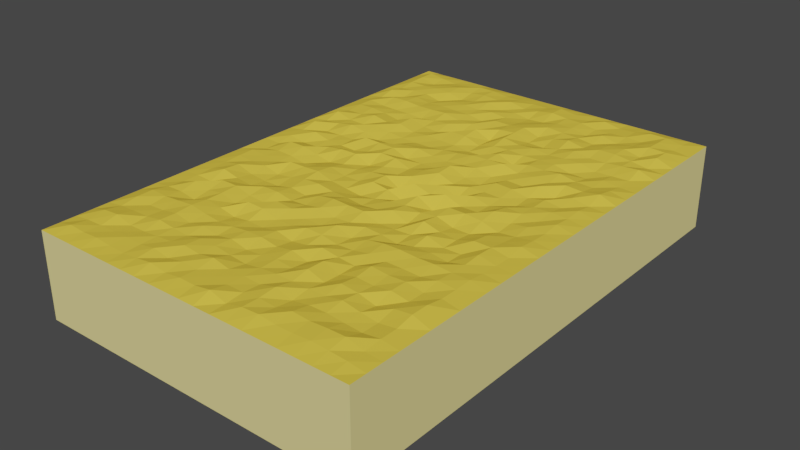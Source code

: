 # Source: vegetaux_plantations.blend  (saved by Blender 2.79.0; exported with 4.5.12 LTS)
import bpy
from mathutils import Matrix  # noqa: F401  (used for matrix-valued properties, if any)

bpy.ops.wm.read_factory_settings(use_empty=True)
scene = bpy.context.scene
scene.name = 'Scene'

# ---- collections
col_collection_1 = bpy.data.collections.new('Collection 1'); scene.collection.children.link(col_collection_1)

# ---- materials (node trees are filled in below, after node groups)
mat_jaunepale = bpy.data.materials.new('jaunePale')
mat_jaunepale.alpha_threshold = 0.0
mat_jaunepale.diffuse_color = (0.8, 0.6979, 0.2769, 1.0)
mat_jaunepale.roughness = 0.5
mat_jaunefonce = bpy.data.materials.new('jauneFonce')
mat_jaunefonce.alpha_threshold = 0.0
mat_jaunefonce.diffuse_color = (0.8, 0.5716, 0.06061, 1.0)
mat_jaunefonce.roughness = 0.5

# ---- material node trees
mat_jaunepale.use_nodes = True; mat_jaunepale.node_tree.nodes.clear()
_N = mat_jaunepale.node_tree.nodes; _L = mat_jaunepale.node_tree.links
n0 = _N.new('ShaderNodeOutputMaterial'); n0.name = 'Material Output'; n0.location = (300, 300)
n1 = _N.new('ShaderNodeBsdfDiffuse'); n1.name = 'Diffuse BSDF'; n1.location = (10, 300)
n1.inputs[0].default_value = (0.8, 0.6979, 0.2769, 1.0)
_L.new(n1.outputs[0], n0.inputs[0])
n0.is_active_output = True
mat_jaunefonce.use_nodes = True; mat_jaunefonce.node_tree.nodes.clear()
_N = mat_jaunefonce.node_tree.nodes; _L = mat_jaunefonce.node_tree.links
n0 = _N.new('ShaderNodeOutputMaterial'); n0.name = 'Material Output'; n0.location = (300, 300)
n1 = _N.new('ShaderNodeBsdfDiffuse'); n1.name = 'Diffuse BSDF'; n1.location = (10, 300)
n1.inputs[0].default_value = (0.8, 0.5716, 0.06061, 1.0)
_L.new(n1.outputs[0], n0.inputs[0])
n0.is_active_output = True

# ---- world
world_world = bpy.data.worlds.new('World'); scene.world = world_world
world_world.color = (0.05088, 0.05088, 0.05088)
world_world.use_sun_shadow = False
world_world.sun_shadow_jitter_overblur = 0.0
world_world.cycles.sampling_method = 'MANUAL'

# ---- meshes
me_cube = bpy.data.meshes.new('Cube')
me_cube.from_pydata([(-2.0, -3.0, 0.0), (-2.0, -3.0, 1.016), (-2.0, 3.0, 1.016), (2.0, -3.0, 0.0), (2.0, -3.0, 1.016), (2.0, 3.0, 0.0), (2.0, 3.0, 1.016), (0.0, 3.0, 1.016), (0.0, -3.0, 0.0), (0.0, -3.0, 1.016), (-2.0, -1.0, 1.016), (-2.0, 1.0, 1.016), (2.0, -1.0, 0.0), (2.0, 1.0, 0.0), (2.0, 1.0, 1.016), (2.0, -1.0, 1.016), (0.0, 1.0, 1.046), (0.0, -1.0, 1.023), (-2.0, 0.0, 1.016), (2.0, 0.0, 0.0), (2.0, 0.0, 1.016), (0.0, 0.0, 0.9629), (-2.0, 2.0, 1.016), (2.0, 2.0, 0.0), (2.0, 2.0, 1.016), (0.0, 2.0, 1.068), (2.0, -2.0, 1.016), (0.0, -2.0, 1.024), (-2.0, -2.0, 1.016), (2.0, -2.0, 0.0), (-1.0, -3.0, 1.016), (-1.0, 3.0, 1.016), (-1.0, -3.0, 0.0), (-1.0, 1.0, 1.036), (-1.0, -1.0, 1.059), (-1.0, 0.0, 0.9919), (-1.0, 2.0, 1.06), (-1.0, -2.0, 1.03), (1.0, 3.0, 1.016), (1.0, -3.0, 0.0), (1.0, -3.0, 1.016), (1.0, 1.0, 1.053), (1.0, -1.0, 1.04), (1.0, 0.0, 1.015), (1.0, 2.0, 1.053), (1.0, -2.0, 1.09), (-2.0, 2.2, 1.016), (-2.0, 2.4, 1.016), (-2.0, 2.6, 1.016), (-2.0, 2.8, 1.016), (1.2, 3.0, 1.016), (1.4, 3.0, 1.016), (1.6, 3.0, 1.016), (1.8, 3.0, 1.016), (2.0, 2.2, 0.0), (2.0, 2.4, 0.0), (2.0, 2.6, 0.0), (2.0, 2.8, 0.0), (2.0, -2.2, 1.016), (2.0, -2.4, 1.016), (2.0, -2.6, 1.016), (2.0, -2.8, 1.016), (1.2, -3.0, 0.0), (1.4, -3.0, 0.0), (1.6, -3.0, 0.0), (1.8, -3.0, 0.0), (-1.2, -3.0, 1.016), (-1.4, -3.0, 1.016), (-1.6, -3.0, 1.016), (-1.8, -3.0, 1.016), (-0.8, 3.0, 1.016), (-0.6, 3.0, 1.016), (-0.4, 3.0, 1.016), (-0.2, 3.0, 1.016), (-0.8, -3.0, 0.0), (-0.6, -3.0, 0.0), (-0.4, -3.0, 0.0), (-0.2, -3.0, 0.0), (0.8, -3.0, 1.016), (0.6, -3.0, 1.016), (0.4, -3.0, 1.016), (0.2, -3.0, 1.016), (0.0, -2.2, 1.013), (0.0, -2.4, 1.047), (0.0, -2.6, 1.053), (0.0, -2.8, 1.056), (-2.0, -1.8, 1.016), (-2.0, -1.6, 1.016), (-2.0, -1.4, 1.016), (-2.0, -1.2, 1.016), (-2.0, 0.2, 1.016), (-2.0, 0.4, 1.016), (-2.0, 0.6, 1.016), (-2.0, 0.8, 1.016), (2.0, -1.8, 0.0), (2.0, -1.6, 0.0), (2.0, -1.4, 0.0), (2.0, -1.2, 0.0), (2.0, 0.2, 0.0), (2.0, 0.4, 0.0), (2.0, 0.6, 0.0), (2.0, 0.8, 0.0), (2.0, 1.8, 1.016), (2.0, 1.6, 1.016), (2.0, 1.4, 1.016), (2.0, 1.2, 1.016), (2.0, -0.2, 1.016), (2.0, -0.4, 1.016), (2.0, -0.6, 1.016), (2.0, -0.8, 1.016), (0.0, 1.8, 1.076), (0.0, 1.6, 1.001), (0.0, 1.4, 1.006), (0.0, 1.2, 0.9967), (0.0, -0.2, 1.036), (0.0, -0.4, 1.004), (0.0, -0.6, 1.005), (0.0, -0.8, 1.081), (1.2, 1.0, 1.04), (1.4, 1.0, 1.072), (1.6, 1.0, 1.059), (1.8, 1.0, 1.09), (1.2, -1.0, 1.045), (1.4, -1.0, 1.016), (1.6, -1.0, 1.063), (1.8, -1.0, 1.041), (-0.8, 1.0, 1.013), (-0.6, 1.0, 1.008), (-0.4, 1.0, 1.008), (-0.2, 1.0, 1.03), (-0.8, -1.0, 1.06), (-0.6, -1.0, 1.022), (-0.4, -1.0, 1.034), (-0.2, -1.0, 1.069), (-2.0, -0.8, 1.016), (-2.0, -0.6, 1.016), (-2.0, -0.4, 1.016), (-2.0, -0.2, 1.016), (2.0, -0.8, 0.0), (2.0, -0.6, 0.0), (2.0, -0.4, 0.0), (2.0, -0.2, 0.0), (2.0, 0.8, 1.016), (2.0, 0.6, 1.016), (2.0, 0.4, 1.016), (2.0, 0.2, 1.016), (0.0, 0.8, 1.015), (0.0, 0.6, 1.007), (0.0, 0.4, 1.048), (0.0, 0.2, 1.048), (-0.8, 0.0, 1.027), (-0.6, 0.0, 1.022), (-0.4, 0.0, 1.05), (-0.2, 0.0, 1.068), (1.2, 0.0, 1.091), (1.4, 0.0, 1.02), (1.6, 0.0, 1.048), (1.8, 0.0, 1.039), (-2.0, 1.2, 1.016), (-2.0, 1.4, 1.016), (-2.0, 1.6, 1.016), (-2.0, 1.8, 1.016), (2.0, 1.2, 0.0), (2.0, 1.4, 0.0), (2.0, 1.6, 0.0), (2.0, 1.8, 0.0), (2.0, 2.8, 1.016), (2.0, 2.6, 1.016), (2.0, 2.4, 1.016), (2.0, 2.2, 1.016), (0.0, 2.8, 1.045), (0.0, 2.6, 1.062), (0.0, 2.4, 1.018), (0.0, 2.2, 1.038), (-0.8, 2.0, 1.053), (-0.6, 2.0, 1.051), (-0.4, 2.0, 1.019), (-0.2, 2.0, 1.072), (1.2, 2.0, 1.086), (1.4, 2.0, 1.087), (1.6, 2.0, 1.061), (1.8, 2.0, 1.029), (2.0, -1.2, 1.016), (2.0, -1.4, 1.016), (2.0, -1.6, 1.016), (2.0, -1.8, 1.016), (0.0, -1.2, 1.015), (0.0, -1.4, 1.067), (0.0, -1.6, 1.001), (0.0, -1.8, 1.027), (-2.0, -2.8, 1.016), (-2.0, -2.6, 1.016), (-2.0, -2.4, 1.016), (-2.0, -2.2, 1.016), (2.0, -2.8, 0.0), (2.0, -2.6, 0.0), (2.0, -2.4, 0.0), (2.0, -2.2, 0.0), (1.2, -2.0, 1.069), (1.4, -2.0, 1.015), (1.6, -2.0, 1.067), (1.8, -2.0, 1.09), (-0.8, -2.0, 1.064), (-0.6, -2.0, 1.023), (-0.4, -2.0, 1.055), (-0.2, -2.0, 1.007), (-0.2, -3.0, 1.016), (-0.4, -3.0, 1.016), (-0.6, -3.0, 1.016), (-0.8, -3.0, 1.016), (-1.8, 3.0, 1.016), (-1.6, 3.0, 1.016), (-1.4, 3.0, 1.016), (-1.2, 3.0, 1.016), (-1.8, -3.0, 0.0), (-1.6, -3.0, 0.0), (-1.4, -3.0, 0.0), (-1.2, -3.0, 0.0), (-1.8, 1.0, 1.091), (-1.6, 1.0, 1.036), (-1.4, 1.0, 1.029), (-1.2, 1.0, 1.079), (-1.8, -1.0, 1.037), (-1.6, -1.0, 1.087), (-1.4, -1.0, 1.039), (-1.2, -1.0, 1.014), (-1.8, 0.0, 1.004), (-1.6, 0.0, 1.075), (-1.4, 0.0, 1.075), (-1.2, 0.0, 1.029), (-1.8, 2.0, 1.083), (-1.6, 2.0, 1.035), (-1.4, 2.0, 1.081), (-1.2, 2.0, 1.052), (-1.8, -2.0, 1.07), (-1.6, -2.0, 1.032), (-1.4, -2.0, 1.04), (-1.2, -2.0, 1.071), (-1.0, -1.2, 1.029), (-1.0, -1.4, 1.017), (-1.0, -1.6, 1.045), (-1.0, -1.8, 1.054), (-1.0, 2.8, 1.073), (-1.0, 2.6, 1.055), (-1.0, 2.4, 1.023), (-1.0, 2.2, 1.057), (-1.0, 0.8, 0.9978), (-1.0, 0.6, 1.092), (-1.0, 0.4, 1.001), (-1.0, 0.2, 1.081), (-1.0, -0.2, 1.035), (-1.0, -0.4, 1.075), (-1.0, -0.6, 1.024), (-1.0, -0.8, 0.994), (-1.0, 1.8, 1.073), (-1.0, 1.6, 1.018), (-1.0, 1.4, 1.084), (-1.0, 1.2, 1.079), (-1.0, -2.2, 1.051), (-1.0, -2.4, 1.043), (-1.0, -2.6, 1.037), (-1.0, -2.8, 1.027), (0.2, 3.0, 1.016), (0.4, 3.0, 1.016), (0.6, 3.0, 1.016), (0.8, 3.0, 1.016), (0.2, -3.0, 0.0), (0.4, -3.0, 0.0), (0.6, -3.0, 0.0), (0.8, -3.0, 0.0), (1.8, -3.0, 1.016), (1.6, -3.0, 1.016), (1.4, -3.0, 1.016), (1.2, -3.0, 1.016), (0.2, 1.0, 1.076), (0.4, 1.0, 1.081), (0.6, 1.0, 1.09), (0.8, 1.0, 1.035), (0.2, -1.0, 1.032), (0.4, -1.0, 1.049), (0.6, -1.0, 1.035), (0.8, -1.0, 1.001), (0.2, 0.0, 1.088), (0.4, 0.0, 1.032), (0.6, 0.0, 1.088), (0.8, 0.0, 1.015), (0.2, 2.0, 1.088), (0.4, 2.0, 1.023), (0.6, 2.0, 1.052), (0.8, 2.0, 1.092), (0.2, -2.0, 1.048), (0.4, -2.0, 1.027), (0.6, -2.0, 1.091), (0.8, -2.0, 1.026), (1.0, -1.2, 1.092), (1.0, -1.4, 1.05), (1.0, -1.6, 1.091), (1.0, -1.8, 1.067), (1.0, 2.8, 1.034), (1.0, 2.6, 1.038), (1.0, 2.4, 1.075), (1.0, 2.2, 1.03), (1.0, 0.8, 1.012), (1.0, 0.6, 1.053), (1.0, 0.4, 1.023), (1.0, 0.2, 1.009), (1.0, -0.2, 1.079), (1.0, -0.4, 1.001), (1.0, -0.6, 1.033), (1.0, -0.8, 1.077), (1.0, 1.8, 1.083), (1.0, 1.6, 1.058), (1.0, 1.4, 1.056), (1.0, 1.2, 1.056), (1.0, -2.2, 1.054), (1.0, -2.4, 1.057), (1.0, -2.6, 1.091), (1.0, -2.8, 1.057), (1.8, -2.2, 1.049), (1.8, -2.4, 1.049), (1.8, -2.6, 1.031), (1.8, -2.8, 1.043), (1.6, -2.2, 1.024), (1.6, -2.4, 1.025), (1.6, -2.6, 1.088), (1.6, -2.8, 1.057), (1.4, -2.2, 1.05), (1.4, -2.4, 1.04), (1.4, -2.6, 1.087), (1.4, -2.8, 1.067), (1.2, -2.2, 1.09), (1.2, -2.4, 1.059), (1.2, -2.6, 1.076), (1.2, -2.8, 1.056), (1.8, 1.8, 1.085), (1.8, 1.6, 1.027), (1.8, 1.4, 1.024), (1.8, 1.2, 1.055), (1.6, 1.8, 1.07), (1.6, 1.6, 1.022), (1.6, 1.4, 1.045), (1.6, 1.2, 1.031), (1.4, 1.8, 1.053), (1.4, 1.6, 1.017), (1.4, 1.4, 1.006), (1.4, 1.2, 1.039), (1.2, 1.8, 1.051), (1.2, 1.6, 1.061), (1.2, 1.4, 1.009), (1.2, 1.2, 1.077), (1.8, -0.2, 1.047), (1.8, -0.4, 1.066), (1.8, -0.6, 1.032), (1.8, -0.8, 1.034), (1.6, -0.2, 1.021), (1.6, -0.4, 1.045), (1.6, -0.6, 1.072), (1.6, -0.8, 1.079), (1.4, -0.2, 1.002), (1.4, -0.4, 1.05), (1.4, -0.6, 1.074), (1.4, -0.8, 1.013), (1.2, -0.2, 1.059), (1.2, -0.4, 0.9972), (1.2, -0.6, 1.015), (1.2, -0.8, 1.013), (1.8, 0.8, 1.028), (1.8, 0.6, 1.056), (1.8, 0.4, 1.045), (1.8, 0.2, 1.061), (1.6, 0.8, 1.063), (1.6, 0.6, 1.024), (1.6, 0.4, 1.055), (1.6, 0.2, 1.029), (1.4, 0.8, 0.9988), (1.4, 0.6, 1.051), (1.4, 0.4, 1.045), (1.4, 0.2, 1.053), (1.2, 0.8, 1.075), (1.2, 0.6, 1.011), (1.2, 0.4, 0.9971), (1.2, 0.2, 1.057), (1.8, 2.8, 1.041), (1.8, 2.6, 1.041), (1.8, 2.4, 1.082), (1.8, 2.2, 1.088), (1.6, 2.8, 1.074), (1.6, 2.6, 1.083), (1.6, 2.4, 1.092), (1.6, 2.2, 1.039), (1.4, 2.8, 1.075), (1.4, 2.6, 1.035), (1.4, 2.4, 1.056), (1.4, 2.2, 1.084), (1.2, 2.8, 1.041), (1.2, 2.6, 1.045), (1.2, 2.4, 1.029), (1.2, 2.2, 1.068), (1.8, -1.2, 1.065), (1.8, -1.4, 1.058), (1.8, -1.6, 1.058), (1.8, -1.8, 1.089), (1.6, -1.2, 1.066), (1.6, -1.4, 1.075), (1.6, -1.6, 1.041), (1.6, -1.8, 1.044), (1.4, -1.2, 1.081), (1.4, -1.4, 1.04), (1.4, -1.6, 1.078), (1.4, -1.8, 1.079), (1.2, -1.2, 1.079), (1.2, -1.4, 1.048), (1.2, -1.6, 1.07), (1.2, -1.8, 1.052), (-0.2, -2.2, 1.034), (-0.2, -2.4, 1.092), (-0.2, -2.6, 1.055), (-0.2, -2.8, 1.061), (-0.4, -2.2, 1.065), (-0.4, -2.4, 1.061), (-0.4, -2.6, 1.067), (-0.4, -2.8, 1.038), (-0.6, -2.2, 1.075), (-0.6, -2.4, 1.084), (-0.6, -2.6, 1.032), (-0.6, -2.8, 1.071), (-0.8, -2.2, 1.036), (-0.8, -2.4, 1.057), (-0.8, -2.6, 1.068), (-0.8, -2.8, 1.045), (-0.2, 1.8, 1.033), (-0.2, 1.6, 1.087), (-0.2, 1.4, 1.069), (-0.2, 1.2, 1.022), (-0.4, 1.8, 1.046), (-0.4, 1.6, 1.003), (-0.4, 1.4, 1.07), (-0.4, 1.2, 1.026), (-0.6, 1.8, 1.041), (-0.6, 1.6, 1.056), (-0.6, 1.4, 1.015), (-0.6, 1.2, 1.036), (-0.8, 1.8, 1.081), (-0.8, 1.6, 1.044), (-0.8, 1.4, 1.028), (-0.8, 1.2, 1.023), (-0.2, -0.2, 1.067), (-0.2, -0.4, 0.9776), (-0.2, -0.6, 1.029), (-0.2, -0.8, 1.092), (-0.4, -0.2, 1.016), (-0.4, -0.4, 1.0), (-0.4, -0.6, 1.038), (-0.4, -0.8, 1.063), (-0.6, -0.2, 1.016), (-0.6, -0.4, 1.027), (-0.6, -0.6, 1.068), (-0.6, -0.8, 1.005), (-0.8, -0.2, 1.064), (-0.8, -0.4, 1.084), (-0.8, -0.6, 1.061), (-0.8, -0.8, 1.034), (-0.2, 0.8, 1.023), (-0.2, 0.6, 0.9997), (-0.2, 0.4, 1.005), (-0.2, 0.2, 1.006), (-0.4, 0.8, 1.06), (-0.4, 0.6, 1.001), (-0.4, 0.4, 1.077), (-0.4, 0.2, 1.042), (-0.6, 0.8, 1.05), (-0.6, 0.6, 1.078), (-0.6, 0.4, 1.082), (-0.6, 0.2, 0.9983), (-0.8, 0.8, 1.003), (-0.8, 0.6, 1.085), (-0.8, 0.4, 1.042), (-0.8, 0.2, 1.083), (-0.2, 2.8, 1.044), (-0.2, 2.6, 1.043), (-0.2, 2.4, 1.05), (-0.2, 2.2, 1.048), (-0.4, 2.8, 1.049), (-0.4, 2.6, 1.085), (-0.4, 2.4, 1.037), (-0.4, 2.2, 1.07), (-0.6, 2.8, 1.047), (-0.6, 2.6, 1.06), (-0.6, 2.4, 1.088), (-0.6, 2.2, 1.051), (-0.8, 2.8, 1.071), (-0.8, 2.6, 1.075), (-0.8, 2.4, 1.052), (-0.8, 2.2, 1.067), (-0.2, -1.2, 1.022), (-0.2, -1.4, 1.024), (-0.2, -1.6, 1.048), (-0.2, -1.8, 1.061), (-0.4, -1.2, 1.071), (-0.4, -1.4, 1.024), (-0.4, -1.6, 1.017), (-0.4, -1.8, 1.06), (-0.6, -1.2, 1.087), (-0.6, -1.4, 1.084), (-0.6, -1.6, 1.026), (-0.6, -1.8, 1.041), (-0.8, -1.2, 1.015), (-0.8, -1.4, 1.091), (-0.8, -1.6, 1.003), (-0.8, -1.8, 1.03), (-1.2, -1.2, 1.081), (-1.2, -1.4, 1.072), (-1.2, -1.6, 1.071), (-1.2, -1.8, 1.087), (-1.4, -1.2, 1.084), (-1.4, -1.4, 1.043), (-1.4, -1.6, 1.01), (-1.4, -1.8, 1.073), (-1.6, -1.2, 1.016), (-1.6, -1.4, 1.085), (-1.6, -1.6, 1.041), (-1.6, -1.8, 1.06), (-1.8, -1.2, 1.027), (-1.8, -1.4, 1.024), (-1.8, -1.6, 1.039), (-1.8, -1.8, 1.072), (0.8, -1.2, 1.088), (0.8, -1.4, 1.065), (0.8, -1.6, 1.021), (0.8, -1.8, 1.017), (0.6, -1.2, 1.059), (0.6, -1.4, 1.029), (0.6, -1.6, 1.04), (0.6, -1.8, 1.086), (0.4, -1.2, 1.01), (0.4, -1.4, 1.021), (0.4, -1.6, 1.07), (0.4, -1.8, 1.007), (0.2, -1.2, 1.081), (0.2, -1.4, 1.059), (0.2, -1.6, 1.03), (0.2, -1.8, 1.058), (0.8, 2.8, 1.071), (0.8, 2.6, 1.031), (0.8, 2.4, 1.022), (0.8, 2.2, 1.056), (0.6, 2.8, 1.03), (0.6, 2.6, 1.063), (0.6, 2.4, 1.063), (0.6, 2.2, 1.064), (0.4, 2.8, 1.055), (0.4, 2.6, 1.07), (0.4, 2.4, 1.064), (0.4, 2.2, 1.081), (0.2, 2.8, 1.081), (0.2, 2.6, 1.091), (0.2, 2.4, 1.03), (0.2, 2.2, 1.068), (-1.2, 2.8, 1.037), (-1.2, 2.6, 1.084), (-1.2, 2.4, 1.074), (-1.2, 2.2, 1.018), (-1.4, 2.8, 1.03), (-1.4, 2.6, 1.064), (-1.4, 2.4, 1.082), (-1.4, 2.2, 1.061), (-1.6, 2.8, 1.052), (-1.6, 2.6, 1.031), (-1.6, 2.4, 1.069), (-1.6, 2.2, 1.065), (-1.8, 2.8, 1.08), (-1.8, 2.6, 1.081), (-1.8, 2.4, 1.076), (-1.8, 2.2, 1.048), (0.8, 0.8, 1.021), (0.8, 0.6, 1.062), (0.8, 0.4, 1.03), (0.8, 0.2, 1.061), (0.6, 0.8, 1.003), (0.6, 0.6, 0.9827), (0.6, 0.4, 1.03), (0.6, 0.2, 0.9803), (0.4, 0.8, 1.052), (0.4, 0.6, 1.007), (0.4, 0.4, 1.003), (0.4, 0.2, 1.061), (0.2, 0.8, 1.03), (0.2, 0.6, 1.088), (0.2, 0.4, 1.074), (0.2, 0.2, 0.9971), (-1.2, 0.8, 1.046), (-1.2, 0.6, 1.017), (-1.2, 0.4, 1.01), (-1.2, 0.2, 1.057), (-1.4, 0.8, 1.087), (-1.4, 0.6, 1.017), (-1.4, 0.4, 1.019), (-1.4, 0.2, 1.006), (-1.6, 0.8, 1.053), (-1.6, 0.6, 1.014), (-1.6, 0.4, 1.069), (-1.6, 0.2, 1.002), (-1.8, 0.8, 1.036), (-1.8, 0.6, 1.088), (-1.8, 0.4, 1.044), (-1.8, 0.2, 1.038), (-1.2, -0.2, 0.9914), (-1.2, -0.4, 1.075), (-1.2, -0.6, 0.9986), (-1.2, -0.8, 0.9936), (-1.4, -0.2, 1.025), (-1.4, -0.4, 1.022), (-1.4, -0.6, 1.047), (-1.4, -0.8, 1.014), (-1.6, -0.2, 1.035), (-1.6, -0.4, 1.039), (-1.6, -0.6, 1.04), (-1.6, -0.8, 1.074), (-1.8, -0.2, 1.002), (-1.8, -0.4, 1.058), (-1.8, -0.6, 1.054), (-1.8, -0.8, 1.043), (-1.2, 1.8, 1.071), (-1.2, 1.6, 1.032), (-1.2, 1.4, 1.011), (-1.2, 1.2, 1.048), (-1.4, 1.8, 1.09), (-1.4, 1.6, 1.032), (-1.4, 1.4, 1.047), (-1.4, 1.2, 1.084), (-1.6, 1.8, 1.085), (-1.6, 1.6, 1.038), (-1.6, 1.4, 1.068), (-1.6, 1.2, 1.049), (-1.8, 1.8, 1.044), (-1.8, 1.6, 1.063), (-1.8, 1.4, 1.063), (-1.8, 1.2, 1.042), (0.8, -0.2, 1.081), (0.8, -0.4, 1.062), (0.8, -0.6, 1.086), (0.8, -0.8, 1.017), (0.6, -0.2, 0.9806), (0.6, -0.4, 1.038), (0.6, -0.6, 0.995), (0.6, -0.8, 1.009), (0.4, -0.2, 1.084), (0.4, -0.4, 1.057), (0.4, -0.6, 1.078), (0.4, -0.8, 1.006), (0.2, -0.2, 0.9696), (0.2, -0.4, 1.038), (0.2, -0.6, 1.023), (0.2, -0.8, 1.079), (0.8, 1.8, 1.049), (0.8, 1.6, 1.045), (0.8, 1.4, 1.055), (0.8, 1.2, 1.063), (0.6, 1.8, 1.01), (0.6, 1.6, 1.073), (0.6, 1.4, 1.05), (0.6, 1.2, 1.005), (0.4, 1.8, 1.018), (0.4, 1.6, 1.059), (0.4, 1.4, 1.064), (0.4, 1.2, 1.084), (0.2, 1.8, 1.089), (0.2, 1.6, 1.092), (0.2, 1.4, 1.053), (0.2, 1.2, 1.001), (0.8, -2.2, 1.054), (0.8, -2.4, 1.026), (0.8, -2.6, 1.05), (0.8, -2.8, 1.079), (0.6, -2.2, 1.051), (0.6, -2.4, 1.086), (0.6, -2.6, 1.068), (0.6, -2.8, 1.07), (0.4, -2.2, 1.056), (0.4, -2.4, 1.036), (0.4, -2.6, 1.046), (0.4, -2.8, 1.026), (0.2, -2.2, 1.042), (0.2, -2.4, 1.047), (0.2, -2.6, 1.049), (0.2, -2.8, 1.087), (-1.2, -2.2, 1.076), (-1.2, -2.4, 1.029), (-1.2, -2.6, 1.049), (-1.2, -2.8, 1.038), (-1.4, -2.2, 1.048), (-1.4, -2.4, 1.027), (-1.4, -2.6, 1.04), (-1.4, -2.8, 1.056), (-1.6, -2.2, 1.048), (-1.6, -2.4, 1.084), (-1.6, -2.6, 1.041), (-1.6, -2.8, 1.047), (-1.8, -2.2, 1.039), (-1.8, -2.4, 1.071), (-1.8, -2.6, 1.037), (-1.8, -2.8, 1.061)], [], [(197, 58, 59, 196), (217, 66, 67, 216), (701, 190, 1, 69), (685, 85, 9, 81), (269, 78, 79, 268), (669, 113, 16, 274), (653, 117, 17, 278), (637, 158, 11, 218), (621, 134, 10, 222), (165, 102, 103, 164), (141, 106, 107, 140), (101, 142, 143, 100), (605, 90, 18, 226), (589, 149, 21, 282), (57, 166, 167, 56), (573, 46, 22, 230), (557, 173, 25, 286), (541, 189, 27, 290), (525, 86, 28, 234), (97, 182, 183, 96), (509, 241, 37, 202), (493, 245, 36, 174), (477, 249, 35, 150), (461, 253, 34, 130), (445, 257, 33, 126), (429, 261, 30, 209), (77, 206, 207, 76), (413, 297, 45, 198), (397, 301, 44, 178), (381, 305, 43, 154), (365, 309, 42, 122), (349, 313, 41, 118), (65, 270, 271, 64), (333, 317, 40, 273), (61, 321, 270, 4), (321, 325, 271, 270), (325, 329, 272, 271), (329, 333, 273, 272), (26, 201, 318, 58), (58, 318, 319, 59), (59, 319, 320, 60), (60, 320, 321, 61), (201, 200, 322, 318), (318, 322, 323, 319), (319, 323, 324, 320), (320, 324, 325, 321), (200, 199, 326, 322), (322, 326, 327, 323), (323, 327, 328, 324), (324, 328, 329, 325), (199, 198, 330, 326), (326, 330, 331, 327), (327, 331, 332, 328), (328, 332, 333, 329), (198, 45, 314, 330), (330, 314, 315, 331), (331, 315, 316, 332), (332, 316, 317, 333), (65, 3, 4, 270), (64, 271, 272, 63), (74, 209, 30, 32), (63, 272, 273, 62), (105, 337, 121, 14), (337, 341, 120, 121), (341, 345, 119, 120), (345, 349, 118, 119), (24, 181, 334, 102), (102, 334, 335, 103), (103, 335, 336, 104), (104, 336, 337, 105), (181, 180, 338, 334), (334, 338, 339, 335), (335, 339, 340, 336), (336, 340, 341, 337), (180, 179, 342, 338), (338, 342, 343, 339), (339, 343, 344, 340), (340, 344, 345, 341), (179, 178, 346, 342), (342, 346, 347, 343), (343, 347, 348, 344), (344, 348, 349, 345), (178, 44, 310, 346), (346, 310, 311, 347), (347, 311, 312, 348), (348, 312, 313, 349), (109, 353, 125, 15), (353, 357, 124, 125), (357, 361, 123, 124), (361, 365, 122, 123), (20, 157, 350, 106), (106, 350, 351, 107), (107, 351, 352, 108), (108, 352, 353, 109), (157, 156, 354, 350), (350, 354, 355, 351), (351, 355, 356, 352), (352, 356, 357, 353), (156, 155, 358, 354), (354, 358, 359, 355), (355, 359, 360, 356), (356, 360, 361, 357), (155, 154, 362, 358), (358, 362, 363, 359), (359, 363, 364, 360), (360, 364, 365, 361), (154, 43, 306, 362), (362, 306, 307, 363), (363, 307, 308, 364), (364, 308, 309, 365), (145, 369, 157, 20), (369, 373, 156, 157), (373, 377, 155, 156), (377, 381, 154, 155), (14, 121, 366, 142), (142, 366, 367, 143), (143, 367, 368, 144), (144, 368, 369, 145), (121, 120, 370, 366), (366, 370, 371, 367), (367, 371, 372, 368), (368, 372, 373, 369), (120, 119, 374, 370), (370, 374, 375, 371), (371, 375, 376, 372), (372, 376, 377, 373), (119, 118, 378, 374), (374, 378, 379, 375), (375, 379, 380, 376), (376, 380, 381, 377), (118, 41, 302, 378), (378, 302, 303, 379), (379, 303, 304, 380), (380, 304, 305, 381), (169, 385, 181, 24), (385, 389, 180, 181), (389, 393, 179, 180), (393, 397, 178, 179), (6, 53, 382, 166), (166, 382, 383, 167), (167, 383, 384, 168), (168, 384, 385, 169), (53, 52, 386, 382), (382, 386, 387, 383), (383, 387, 388, 384), (384, 388, 389, 385), (52, 51, 390, 386), (386, 390, 391, 387), (387, 391, 392, 388), (388, 392, 393, 389), (51, 50, 394, 390), (390, 394, 395, 391), (391, 395, 396, 392), (392, 396, 397, 393), (50, 38, 298, 394), (394, 298, 299, 395), (395, 299, 300, 396), (396, 300, 301, 397), (185, 401, 201, 26), (401, 405, 200, 201), (405, 409, 199, 200), (409, 413, 198, 199), (15, 125, 398, 182), (182, 398, 399, 183), (183, 399, 400, 184), (184, 400, 401, 185), (125, 124, 402, 398), (398, 402, 403, 399), (399, 403, 404, 400), (400, 404, 405, 401), (124, 123, 406, 402), (402, 406, 407, 403), (403, 407, 408, 404), (404, 408, 409, 405), (123, 122, 410, 406), (406, 410, 411, 407), (407, 411, 412, 408), (408, 412, 413, 409), (122, 42, 294, 410), (410, 294, 295, 411), (411, 295, 296, 412), (412, 296, 297, 413), (77, 8, 9, 206), (76, 207, 208, 75), (94, 185, 26, 29), (75, 208, 209, 74), (85, 417, 206, 9), (417, 421, 207, 206), (421, 425, 208, 207), (425, 429, 209, 208), (27, 205, 414, 82), (82, 414, 415, 83), (83, 415, 416, 84), (84, 416, 417, 85), (205, 204, 418, 414), (414, 418, 419, 415), (415, 419, 420, 416), (416, 420, 421, 417), (204, 203, 422, 418), (418, 422, 423, 419), (419, 423, 424, 420), (420, 424, 425, 421), (203, 202, 426, 422), (422, 426, 427, 423), (423, 427, 428, 424), (424, 428, 429, 425), (202, 37, 258, 426), (426, 258, 259, 427), (427, 259, 260, 428), (428, 260, 261, 429), (113, 433, 129, 16), (433, 437, 128, 129), (437, 441, 127, 128), (441, 445, 126, 127), (25, 177, 430, 110), (110, 430, 431, 111), (111, 431, 432, 112), (112, 432, 433, 113), (177, 176, 434, 430), (430, 434, 435, 431), (431, 435, 436, 432), (432, 436, 437, 433), (176, 175, 438, 434), (434, 438, 439, 435), (435, 439, 440, 436), (436, 440, 441, 437), (175, 174, 442, 438), (438, 442, 443, 439), (439, 443, 444, 440), (440, 444, 445, 441), (174, 36, 254, 442), (442, 254, 255, 443), (443, 255, 256, 444), (444, 256, 257, 445), (117, 449, 133, 17), (449, 453, 132, 133), (453, 457, 131, 132), (457, 461, 130, 131), (21, 153, 446, 114), (114, 446, 447, 115), (115, 447, 448, 116), (116, 448, 449, 117), (153, 152, 450, 446), (446, 450, 451, 447), (447, 451, 452, 448), (448, 452, 453, 449), (152, 151, 454, 450), (450, 454, 455, 451), (451, 455, 456, 452), (452, 456, 457, 453), (151, 150, 458, 454), (454, 458, 459, 455), (455, 459, 460, 456), (456, 460, 461, 457), (150, 35, 250, 458), (458, 250, 251, 459), (459, 251, 252, 460), (460, 252, 253, 461), (149, 465, 153, 21), (465, 469, 152, 153), (469, 473, 151, 152), (473, 477, 150, 151), (16, 129, 462, 146), (146, 462, 463, 147), (147, 463, 464, 148), (148, 464, 465, 149), (129, 128, 466, 462), (462, 466, 467, 463), (463, 467, 468, 464), (464, 468, 469, 465), (128, 127, 470, 466), (466, 470, 471, 467), (467, 471, 472, 468), (468, 472, 473, 469), (127, 126, 474, 470), (470, 474, 475, 471), (471, 475, 476, 472), (472, 476, 477, 473), (126, 33, 246, 474), (474, 246, 247, 475), (475, 247, 248, 476), (476, 248, 249, 477), (173, 481, 177, 25), (481, 485, 176, 177), (485, 489, 175, 176), (489, 493, 174, 175), (7, 73, 478, 170), (170, 478, 479, 171), (171, 479, 480, 172), (172, 480, 481, 173), (73, 72, 482, 478), (478, 482, 483, 479), (479, 483, 484, 480), (480, 484, 485, 481), (72, 71, 486, 482), (482, 486, 487, 483), (483, 487, 488, 484), (484, 488, 489, 485), (71, 70, 490, 486), (486, 490, 491, 487), (487, 491, 492, 488), (488, 492, 493, 489), (70, 31, 242, 490), (490, 242, 243, 491), (491, 243, 244, 492), (492, 244, 245, 493), (189, 497, 205, 27), (497, 501, 204, 205), (501, 505, 203, 204), (505, 509, 202, 203), (17, 133, 494, 186), (186, 494, 495, 187), (187, 495, 496, 188), (188, 496, 497, 189), (133, 132, 498, 494), (494, 498, 499, 495), (495, 499, 500, 496), (496, 500, 501, 497), (132, 131, 502, 498), (498, 502, 503, 499), (499, 503, 504, 500), (500, 504, 505, 501), (131, 130, 506, 502), (502, 506, 507, 503), (503, 507, 508, 504), (504, 508, 509, 505), (130, 34, 238, 506), (506, 238, 239, 507), (507, 239, 240, 508), (508, 240, 241, 509), (97, 12, 15, 182), (96, 183, 184, 95), (54, 169, 24, 23), (95, 184, 185, 94), (241, 513, 237, 37), (513, 517, 236, 237), (517, 521, 235, 236), (521, 525, 234, 235), (34, 225, 510, 238), (238, 510, 511, 239), (239, 511, 512, 240), (240, 512, 513, 241), (225, 224, 514, 510), (510, 514, 515, 511), (511, 515, 516, 512), (512, 516, 517, 513), (224, 223, 518, 514), (514, 518, 519, 515), (515, 519, 520, 516), (516, 520, 521, 517), (223, 222, 522, 518), (518, 522, 523, 519), (519, 523, 524, 520), (520, 524, 525, 521), (222, 10, 89, 522), (522, 89, 88, 523), (523, 88, 87, 524), (524, 87, 86, 525), (297, 529, 293, 45), (529, 533, 292, 293), (533, 537, 291, 292), (537, 541, 290, 291), (42, 281, 526, 294), (294, 526, 527, 295), (295, 527, 528, 296), (296, 528, 529, 297), (281, 280, 530, 526), (526, 530, 531, 527), (527, 531, 532, 528), (528, 532, 533, 529), (280, 279, 534, 530), (530, 534, 535, 531), (531, 535, 536, 532), (532, 536, 537, 533), (279, 278, 538, 534), (534, 538, 539, 535), (535, 539, 540, 536), (536, 540, 541, 537), (278, 17, 186, 538), (538, 186, 187, 539), (539, 187, 188, 540), (540, 188, 189, 541), (301, 545, 289, 44), (545, 549, 288, 289), (549, 553, 287, 288), (553, 557, 286, 287), (38, 265, 542, 298), (298, 542, 543, 299), (299, 543, 544, 300), (300, 544, 545, 301), (265, 264, 546, 542), (542, 546, 547, 543), (543, 547, 548, 544), (544, 548, 549, 545), (264, 263, 550, 546), (546, 550, 551, 547), (547, 551, 552, 548), (548, 552, 553, 549), (263, 262, 554, 550), (550, 554, 555, 551), (551, 555, 556, 552), (552, 556, 557, 553), (262, 7, 170, 554), (554, 170, 171, 555), (555, 171, 172, 556), (556, 172, 173, 557), (245, 561, 233, 36), (561, 565, 232, 233), (565, 569, 231, 232), (569, 573, 230, 231), (31, 213, 558, 242), (242, 558, 559, 243), (243, 559, 560, 244), (244, 560, 561, 245), (213, 212, 562, 558), (558, 562, 563, 559), (559, 563, 564, 560), (560, 564, 565, 561), (212, 211, 566, 562), (562, 566, 567, 563), (563, 567, 568, 564), (564, 568, 569, 565), (211, 210, 570, 566), (566, 570, 571, 567), (567, 571, 572, 568), (568, 572, 573, 569), (210, 2, 49, 570), (570, 49, 48, 571), (571, 48, 47, 572), (572, 47, 46, 573), (57, 5, 6, 166), (56, 167, 168, 55), (98, 145, 20, 19), (55, 168, 169, 54), (305, 577, 285, 43), (577, 581, 284, 285), (581, 585, 283, 284), (585, 589, 282, 283), (41, 277, 574, 302), (302, 574, 575, 303), (303, 575, 576, 304), (304, 576, 577, 305), (277, 276, 578, 574), (574, 578, 579, 575), (575, 579, 580, 576), (576, 580, 581, 577), (276, 275, 582, 578), (578, 582, 583, 579), (579, 583, 584, 580), (580, 584, 585, 581), (275, 274, 586, 582), (582, 586, 587, 583), (583, 587, 588, 584), (584, 588, 589, 585), (274, 16, 146, 586), (586, 146, 147, 587), (587, 147, 148, 588), (588, 148, 149, 589), (249, 593, 229, 35), (593, 597, 228, 229), (597, 601, 227, 228), (601, 605, 226, 227), (33, 221, 590, 246), (246, 590, 591, 247), (247, 591, 592, 248), (248, 592, 593, 249), (221, 220, 594, 590), (590, 594, 595, 591), (591, 595, 596, 592), (592, 596, 597, 593), (220, 219, 598, 594), (594, 598, 599, 595), (595, 599, 600, 596), (596, 600, 601, 597), (219, 218, 602, 598), (598, 602, 603, 599), (599, 603, 604, 600), (600, 604, 605, 601), (218, 11, 93, 602), (602, 93, 92, 603), (603, 92, 91, 604), (604, 91, 90, 605), (101, 13, 14, 142), (100, 143, 144, 99), (138, 109, 15, 12), (99, 144, 145, 98), (141, 19, 20, 106), (140, 107, 108, 139), (162, 105, 14, 13), (139, 108, 109, 138), (165, 23, 24, 102), (164, 103, 104, 163), (266, 81, 9, 8), (163, 104, 105, 162), (253, 609, 225, 34), (609, 613, 224, 225), (613, 617, 223, 224), (617, 621, 222, 223), (35, 229, 606, 250), (250, 606, 607, 251), (251, 607, 608, 252), (252, 608, 609, 253), (229, 228, 610, 606), (606, 610, 611, 607), (607, 611, 612, 608), (608, 612, 613, 609), (228, 227, 614, 610), (610, 614, 615, 611), (611, 615, 616, 612), (612, 616, 617, 613), (227, 226, 618, 614), (614, 618, 619, 615), (615, 619, 620, 616), (616, 620, 621, 617), (226, 18, 137, 618), (618, 137, 136, 619), (619, 136, 135, 620), (620, 135, 134, 621), (257, 625, 221, 33), (625, 629, 220, 221), (629, 633, 219, 220), (633, 637, 218, 219), (36, 233, 622, 254), (254, 622, 623, 255), (255, 623, 624, 256), (256, 624, 625, 257), (233, 232, 626, 622), (622, 626, 627, 623), (623, 627, 628, 624), (624, 628, 629, 625), (232, 231, 630, 626), (626, 630, 631, 627), (627, 631, 632, 628), (628, 632, 633, 629), (231, 230, 634, 630), (630, 634, 635, 631), (631, 635, 636, 632), (632, 636, 637, 633), (230, 22, 161, 634), (634, 161, 160, 635), (635, 160, 159, 636), (636, 159, 158, 637), (309, 641, 281, 42), (641, 645, 280, 281), (645, 649, 279, 280), (649, 653, 278, 279), (43, 285, 638, 306), (306, 638, 639, 307), (307, 639, 640, 308), (308, 640, 641, 309), (285, 284, 642, 638), (638, 642, 643, 639), (639, 643, 644, 640), (640, 644, 645, 641), (284, 283, 646, 642), (642, 646, 647, 643), (643, 647, 648, 644), (644, 648, 649, 645), (283, 282, 650, 646), (646, 650, 651, 647), (647, 651, 652, 648), (648, 652, 653, 649), (282, 21, 114, 650), (650, 114, 115, 651), (651, 115, 116, 652), (652, 116, 117, 653), (313, 657, 277, 41), (657, 661, 276, 277), (661, 665, 275, 276), (665, 669, 274, 275), (44, 289, 654, 310), (310, 654, 655, 311), (311, 655, 656, 312), (312, 656, 657, 313), (289, 288, 658, 654), (654, 658, 659, 655), (655, 659, 660, 656), (656, 660, 661, 657), (288, 287, 662, 658), (658, 662, 663, 659), (659, 663, 664, 660), (660, 664, 665, 661), (287, 286, 666, 662), (662, 666, 667, 663), (663, 667, 668, 664), (664, 668, 669, 665), (286, 25, 110, 666), (666, 110, 111, 667), (667, 111, 112, 668), (668, 112, 113, 669), (269, 39, 40, 78), (268, 79, 80, 267), (214, 69, 1, 0), (267, 80, 81, 266), (317, 673, 78, 40), (673, 677, 79, 78), (677, 681, 80, 79), (681, 685, 81, 80), (45, 293, 670, 314), (314, 670, 671, 315), (315, 671, 672, 316), (316, 672, 673, 317), (293, 292, 674, 670), (670, 674, 675, 671), (671, 675, 676, 672), (672, 676, 677, 673), (292, 291, 678, 674), (674, 678, 679, 675), (675, 679, 680, 676), (676, 680, 681, 677), (291, 290, 682, 678), (678, 682, 683, 679), (679, 683, 684, 680), (680, 684, 685, 681), (290, 27, 82, 682), (682, 82, 83, 683), (683, 83, 84, 684), (684, 84, 85, 685), (261, 689, 66, 30), (689, 693, 67, 66), (693, 697, 68, 67), (697, 701, 69, 68), (37, 237, 686, 258), (258, 686, 687, 259), (259, 687, 688, 260), (260, 688, 689, 261), (237, 236, 690, 686), (686, 690, 691, 687), (687, 691, 692, 688), (688, 692, 693, 689), (236, 235, 694, 690), (690, 694, 695, 691), (691, 695, 696, 692), (692, 696, 697, 693), (235, 234, 698, 694), (694, 698, 699, 695), (695, 699, 700, 696), (696, 700, 701, 697), (234, 28, 193, 698), (698, 193, 192, 699), (699, 192, 191, 700), (700, 191, 190, 701), (217, 32, 30, 66), (216, 67, 68, 215), (194, 61, 4, 3), (215, 68, 69, 214), (62, 273, 40, 39), (197, 29, 26, 58), (196, 59, 60, 195), (195, 60, 61, 194)])
me_cube.polygons.foreach_set('material_index', [0, 0, 1, 1, 0, 1, 1, 1, 1, 0, 0, 0, 1, 1, 0, 1, 1, 1, 1, 0, 1, 1, 1, 1, 1, 1, 0, 1, 1, 1, 1, 1, 0, 1, 1, 1, 1, 1, 1, 1, 1, 1, 1, 1, 1, 1, 1, 1, 1, 1, 1, 1, 1, 1, 1, 1, 1, 1, 0, 0, 0, 0, 1, 1, 1, 1, 1, 1, 1, 1, 1, 1, 1, 1, 1, 1, 1, 1, 1, 1, 1, 1, 1, 1, 1, 1, 1, 1, 1, 1, 1, 1, 1, 1, 1, 1, 1, 1, 1, 1, 1, 1, 1, 1, 1, 1, 1, 1, 1, 1, 1, 1, 1, 1, 1, 1, 1, 1, 1, 1, 1, 1, 1, 1, 1, 1, 1, 1, 1, 1, 1, 1, 1, 1, 1, 1, 1, 1, 1, 1, 1, 1, 1, 1, 1, 1, 1, 1, 1, 1, 1, 1, 1, 1, 1, 1, 1, 1, 1, 1, 1, 1, 1, 1, 1, 1, 1, 1, 1, 1, 1, 1, 1, 1, 1, 1, 1, 1, 1, 1, 1, 1, 0, 0, 0, 0, 1, 1, 1, 1, 1, 1, 1, 1, 1, 1, 1, 1, 1, 1, 1, 1, 1, 1, 1, 1, 1, 1, 1, 1, 1, 1, 1, 1, 1, 1, 1, 1, 1, 1, 1, 1, 1, 1, 1, 1, 1, 1, 1, 1, 1, 1, 1, 1, 1, 1, 1, 1, 1, 1, 1, 1, 1, 1, 1, 1, 1, 1, 1, 1, 1, 1, 1, 1, 1, 1, 1, 1, 1, 1, 1, 1, 1, 1, 1, 1, 1, 1, 1, 1, 1, 1, 1, 1, 1, 1, 1, 1, 1, 1, 1, 1, 1, 1, 1, 1, 1, 1, 1, 1, 1, 1, 1, 1, 1, 1, 1, 1, 1, 1, 1, 1, 1, 1, 1, 1, 1, 1, 1, 1, 1, 1, 1, 1, 1, 1, 1, 1, 1, 1, 1, 1, 1, 1, 1, 1, 1, 1, 1, 1, 0, 0, 0, 0, 1, 1, 1, 1, 1, 1, 1, 1, 1, 1, 1, 1, 1, 1, 1, 1, 1, 1, 1, 1, 1, 1, 1, 1, 1, 1, 1, 1, 1, 1, 1, 1, 1, 1, 1, 1, 1, 1, 1, 1, 1, 1, 1, 1, 1, 1, 1, 1, 1, 1, 1, 1, 1, 1, 1, 1, 1, 1, 1, 1, 1, 1, 1, 1, 1, 1, 1, 1, 1, 1, 1, 1, 1, 1, 1, 1, 1, 1, 1, 1, 1, 1, 1, 1, 1, 1, 1, 1, 1, 1, 1, 1, 1, 1, 1, 1, 0, 0, 0, 0, 1, 1, 1, 1, 1, 1, 1, 1, 1, 1, 1, 1, 1, 1, 1, 1, 1, 1, 1, 1, 1, 1, 1, 1, 1, 1, 1, 1, 1, 1, 1, 1, 1, 1, 1, 1, 1, 1, 1, 1, 1, 1, 1, 1, 1, 1, 1, 1, 0, 0, 0, 0, 0, 0, 0, 0, 0, 0, 0, 0, 1, 1, 1, 1, 1, 1, 1, 1, 1, 1, 1, 1, 1, 1, 1, 1, 1, 1, 1, 1, 1, 1, 1, 1, 1, 1, 1, 1, 1, 1, 1, 1, 1, 1, 1, 1, 1, 1, 1, 1, 1, 1, 1, 1, 1, 1, 1, 1, 1, 1, 1, 1, 1, 1, 1, 1, 1, 1, 1, 1, 1, 1, 1, 1, 1, 1, 1, 1, 1, 1, 1, 1, 1, 1, 1, 1, 1, 1, 1, 1, 1, 1, 1, 1, 1, 1, 1, 1, 1, 1, 1, 1, 1, 1, 1, 1, 0, 0, 0, 0, 1, 1, 1, 1, 1, 1, 1, 1, 1, 1, 1, 1, 1, 1, 1, 1, 1, 1, 1, 1, 1, 1, 1, 1, 1, 1, 1, 1, 1, 1, 1, 1, 1, 1, 1, 1, 1, 1, 1, 1, 1, 1, 1, 1, 1, 1, 1, 1, 0, 0, 0, 0, 0, 0, 0, 0])
me_cube.materials.append(mat_jaunepale)
me_cube.materials.append(mat_jaunefonce)
me_cube.use_remesh_preserve_volume = False
me_cube.use_remesh_preserve_attributes = False
me_cube.use_mirror_vertex_groups = False
me_cube.update()

# ---- objects
ob_cube = bpy.data.objects.new('Cube', me_cube)

# ---- transforms, parenting, visibility, modifiers, constraints
ob_cube.location = (0.0, 0.0, 0.0)
ob_cube.lineart.crease_threshold = 0.0

# ---- collection membership
col_collection_1.objects.link(ob_cube)

# ---- scene / render settings (as saved in the file)
scene.frame_start = 1; scene.frame_end = 250; scene.frame_set(1)
scene.render.engine = 'CYCLES'
scene.render.image_settings.compression = 100
scene.render.dither_intensity = 0.0
scene.cycles.use_denoising = False
scene.cycles.samples = 100
scene.cycles.sampling_pattern = 'TABULATED_SOBOL'
scene.cycles.use_adaptive_sampling = False
scene.cycles.use_light_tree = False
scene.cycles.blur_glossy = 0.0
scene.cycles.sample_clamp_indirect = 0.0
scene.view_settings.view_transform = 'Filmic'
bpy.context.view_layer.update()

# ---- added for rendering (the .blend has no active camera and no usable light): camera, sun
cam_auto = bpy.data.cameras.new('AutoCamera')
cam_auto.lens = 50.0
cam_auto.sensor_width = 36.0
cam_auto.clip_end = 1000.0
ob_auto_camera = bpy.data.objects.new('AutoCamera', cam_auto)
scene.collection.objects.link(ob_auto_camera)
ob_auto_camera.location = (6.74798, -8.09757, 5.94446)
ob_auto_camera.rotation_euler = (1.09748, -7.21219e-08, 0.694738)
scene.camera = ob_auto_camera
light_auto_sun = bpy.data.lights.new('AutoSun', 'SUN')
light_auto_sun.energy = 3.0
light_auto_sun.angle = 0.0523599
ob_auto_sun = bpy.data.objects.new('AutoSun', light_auto_sun)
scene.collection.objects.link(ob_auto_sun)
ob_auto_sun.rotation_euler = (0.872665, 0.174533, 0.523599)
bpy.context.view_layer.update()
